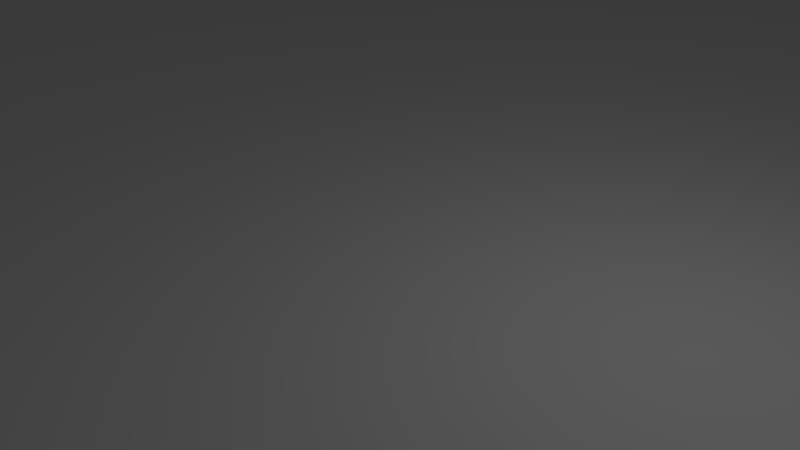 # Source: water_plane_small_still.blend  (saved by Blender 2.79.0; exported with 4.5.12 LTS)
import bpy
from mathutils import Matrix  # noqa: F401  (used for matrix-valued properties, if any)

bpy.ops.wm.read_factory_settings(use_empty=True)
scene = bpy.context.scene
scene.name = 'Scene'

# ---- collections
col_collection_1 = bpy.data.collections.new('Collection 1'); scene.collection.children.link(col_collection_1)

# ---- world
world_world = bpy.data.worlds.new('World'); scene.world = world_world
world_world.color = (0.05088, 0.05088, 0.05088)
world_world.use_sun_shadow = False
world_world.sun_shadow_jitter_overblur = 0.0
world_world.cycles.sampling_method = 'MANUAL'

# ---- cameras
cam_camera = bpy.data.cameras.new('Camera')
cam_camera.clip_end = 100.0
cam_camera.lens = 35.0
cam_camera.sensor_width = 32.0
cam_camera.sensor_height = 18.0
cam_camera.ortho_scale = 7.314
cam_camera.dof.focus_distance = 0.0
cam_camera.dof.aperture_fstop = 128.0

# ---- lights
light_lamp = bpy.data.lights.new('Lamp', 'POINT')
light_lamp.transmission_factor = 0.0
light_lamp.cutoff_distance = 30.0
light_lamp.energy = 100.0
light_lamp.shadow_buffer_clip_start = 1.001
light_lamp.shadow_soft_size = 0.1
light_lamp.shadow_maximum_resolution = 0.006
light_lamp.use_absolute_resolution = True

# ---- meshes
me_plane = bpy.data.meshes.new('Plane')
me_plane.from_pydata([(-100.0, -100.0, 0.0), (100.0, -100.0, 0.0), (-100.0, 100.0, 0.0), (100.0, 100.0, 0.0)], [], [(1, 2, 0), (1, 3, 2)])
_uv = me_plane.uv_layers.new(name='UVMap')
_uv.uv.foreach_set('vector', [0.999, 0.002002, 0.002002, 0.999, 0.999, 0.999, 0.998, 0.001001, 0.001001, 0.001001, 0.001001, 0.998])
me_plane.use_remesh_preserve_volume = False
me_plane.use_remesh_preserve_attributes = False
me_plane.use_mirror_vertex_groups = False
me_plane.update()

# ---- objects
ob_plane = bpy.data.objects.new('Plane', me_plane)
ob_lamp = bpy.data.objects.new('Lamp', light_lamp)
ob_camera = bpy.data.objects.new('Camera', cam_camera)

# ---- transforms, parenting, visibility, modifiers, constraints
ob_plane.location = (0.0, 0.0, 0.0)
ob_plane.scale = (2.0, 2.0, 1.0)
ob_plane.lineart.crease_threshold = 0.0
ob_lamp.location = (4.076, 1.005, 5.904)
ob_lamp.rotation_euler = (0.6503, 0.05522, 1.866)
ob_lamp.lock_rotations_4d = False
ob_lamp.empty_display_type = 'ARROWS'
ob_lamp.color = (0.0, 0.0, 0.0, 0.0)
ob_lamp.lineart.crease_threshold = 0.0
ob_camera.location = (7.481, -6.508, 5.344)
ob_camera.rotation_euler = (1.109, 0.0, 0.8149)
ob_camera.lock_rotations_4d = False
ob_camera.empty_display_type = 'ARROWS'
ob_camera.color = (0.0, 0.0, 0.0, 0.0)
ob_camera.display_type = 'WIRE'
ob_camera.lineart.crease_threshold = 0.0

# ---- collection membership
col_collection_1.objects.link(ob_plane)
col_collection_1.objects.link(ob_lamp)
col_collection_1.objects.link(ob_camera)

# ---- scene / render settings (as saved in the file)
scene.camera = ob_camera
scene.frame_start = 1; scene.frame_end = 250; scene.frame_set(1)
scene.render.engine = 'BLENDER_EEVEE_NEXT'
scene.render.resolution_percentage = 50
scene.render.dither_intensity = 0.0
scene.cycles.use_denoising = False
scene.cycles.samples = 128
scene.cycles.sampling_pattern = 'TABULATED_SOBOL'
scene.cycles.use_adaptive_sampling = False
scene.cycles.use_light_tree = False
scene.cycles.blur_glossy = 0.0
scene.cycles.sample_clamp_indirect = 0.0
scene.view_settings.view_transform = 'Standard'
scene.unit_settings.scale_length = 0.01
bpy.context.view_layer.update()

